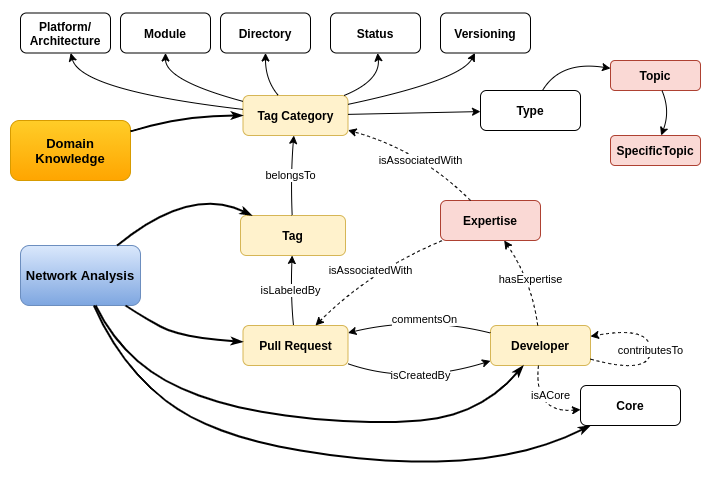

The diagram above was exported from draw.io. Its source (the exported page's mxGraphModel, read from the mxfile embedded in the PNG):
<mxGraphModel dx="468" dy="441" grid="1" gridSize="10" guides="1" tooltips="1" connect="1" arrows="1" fold="1" page="0" pageScale="1" pageWidth="827" pageHeight="1169" math="0" shadow="0">
  <root>
    <mxCell id="0" />
    <mxCell id="1" parent="0" />
    <mxCell id="oL6eyLv7iaFjQ0x1-gE6-1" value="" style="rounded=0;whiteSpace=wrap;html=1;strokeColor=#FFFFFF;" parent="1" vertex="1">
      <mxGeometry x="410" y="180" width="710" height="480" as="geometry" />
    </mxCell>
    <mxCell id="oL6eyLv7iaFjQ0x1-gE6-2" value="&lt;b&gt;Developer&lt;/b&gt;" style="rounded=1;whiteSpace=wrap;html=1;fillColor=#fff2cc;strokeColor=#d6b656;" parent="1" vertex="1">
      <mxGeometry x="900" y="505" width="100" height="40" as="geometry" />
    </mxCell>
    <mxCell id="oL6eyLv7iaFjQ0x1-gE6-3" value="&lt;b&gt;Pull Request&lt;/b&gt;" style="rounded=1;whiteSpace=wrap;html=1;fillColor=#fff2cc;strokeColor=#d6b656;" parent="1" vertex="1">
      <mxGeometry x="652.5" y="505" width="105" height="40" as="geometry" />
    </mxCell>
    <mxCell id="oL6eyLv7iaFjQ0x1-gE6-4" value="&lt;b&gt;Type&lt;/b&gt;" style="rounded=1;whiteSpace=wrap;html=1;" parent="1" vertex="1">
      <mxGeometry x="890" y="270" width="100" height="40" as="geometry" />
    </mxCell>
    <mxCell id="oL6eyLv7iaFjQ0x1-gE6-5" value="&lt;b&gt;Tag&lt;/b&gt;" style="rounded=1;whiteSpace=wrap;html=1;fillColor=#fff2cc;strokeColor=#d6b656;" parent="1" vertex="1">
      <mxGeometry x="650" y="395" width="105" height="40" as="geometry" />
    </mxCell>
    <mxCell id="oL6eyLv7iaFjQ0x1-gE6-6" value="&lt;b&gt;Tag Category&lt;/b&gt;" style="rounded=1;whiteSpace=wrap;html=1;fillColor=#fff2cc;strokeColor=#d6b656;" parent="1" vertex="1">
      <mxGeometry x="652.5" y="275" width="105" height="40" as="geometry" />
    </mxCell>
    <mxCell id="oL6eyLv7iaFjQ0x1-gE6-7" value="&lt;b&gt;Platform/&lt;br&gt;Architecture&lt;/b&gt;" style="rounded=1;whiteSpace=wrap;html=1;" parent="1" vertex="1">
      <mxGeometry x="430" y="192.5" width="90" height="40" as="geometry" />
    </mxCell>
    <mxCell id="oL6eyLv7iaFjQ0x1-gE6-8" value="" style="curved=1;endArrow=classic;html=1;" parent="1" source="oL6eyLv7iaFjQ0x1-gE6-6" target="oL6eyLv7iaFjQ0x1-gE6-7" edge="1">
      <mxGeometry width="50" height="50" relative="1" as="geometry">
        <mxPoint x="655" y="287" as="sourcePoint" />
        <mxPoint x="609" y="225" as="targetPoint" />
        <Array as="points">
          <mxPoint x="490" y="270" />
        </Array>
      </mxGeometry>
    </mxCell>
    <mxCell id="oL6eyLv7iaFjQ0x1-gE6-9" value="" style="curved=1;endArrow=classic;html=1;" parent="1" source="oL6eyLv7iaFjQ0x1-gE6-6" target="oL6eyLv7iaFjQ0x1-gE6-32" edge="1">
      <mxGeometry width="50" height="50" relative="1" as="geometry">
        <mxPoint x="688" y="275" as="sourcePoint" />
        <mxPoint x="637.6923076923076" y="230" as="targetPoint" />
        <Array as="points">
          <mxPoint x="575" y="260" />
        </Array>
      </mxGeometry>
    </mxCell>
    <mxCell id="oL6eyLv7iaFjQ0x1-gE6-10" value="" style="curved=1;endArrow=classic;html=1;" parent="1" source="oL6eyLv7iaFjQ0x1-gE6-6" target="oL6eyLv7iaFjQ0x1-gE6-33" edge="1">
      <mxGeometry width="50" height="50" relative="1" as="geometry">
        <mxPoint x="763" y="275" as="sourcePoint" />
        <mxPoint x="746.1052631578948" y="230" as="targetPoint" />
        <Array as="points">
          <mxPoint x="675" y="260" />
        </Array>
      </mxGeometry>
    </mxCell>
    <mxCell id="oL6eyLv7iaFjQ0x1-gE6-11" value="&lt;b&gt;Topic&lt;/b&gt;" style="rounded=1;whiteSpace=wrap;html=1;fillColor=#fad9d5;strokeColor=#ae4132;" parent="1" vertex="1">
      <mxGeometry x="1020" y="240" width="90" height="30" as="geometry" />
    </mxCell>
    <mxCell id="oL6eyLv7iaFjQ0x1-gE6-12" value="&lt;b&gt;SpecificTopic&lt;/b&gt;" style="rounded=1;whiteSpace=wrap;html=1;fillColor=#fad9d5;strokeColor=#ae4132;" parent="1" vertex="1">
      <mxGeometry x="1020" y="315" width="90" height="30" as="geometry" />
    </mxCell>
    <mxCell id="oL6eyLv7iaFjQ0x1-gE6-13" value="belongsTo" style="curved=1;endArrow=classic;html=1;" parent="1" source="oL6eyLv7iaFjQ0x1-gE6-5" target="oL6eyLv7iaFjQ0x1-gE6-6" edge="1">
      <mxGeometry width="50" height="50" relative="1" as="geometry">
        <mxPoint x="688" y="275" as="sourcePoint" />
        <mxPoint x="687.5" y="235" as="targetPoint" />
        <Array as="points">
          <mxPoint x="700" y="355" />
        </Array>
      </mxGeometry>
    </mxCell>
    <mxCell id="oL6eyLv7iaFjQ0x1-gE6-14" value="isLabeledBy" style="curved=1;endArrow=classic;html=1;" parent="1" source="oL6eyLv7iaFjQ0x1-gE6-3" target="oL6eyLv7iaFjQ0x1-gE6-5" edge="1">
      <mxGeometry width="50" height="50" relative="1" as="geometry">
        <mxPoint x="790" y="400.55555555555554" as="sourcePoint" />
        <mxPoint x="715" y="335" as="targetPoint" />
        <Array as="points">
          <mxPoint x="700" y="475" />
        </Array>
      </mxGeometry>
    </mxCell>
    <mxCell id="oL6eyLv7iaFjQ0x1-gE6-15" value="commentsOn" style="curved=1;endArrow=classic;html=1;" parent="1" source="oL6eyLv7iaFjQ0x1-gE6-2" target="oL6eyLv7iaFjQ0x1-gE6-3" edge="1">
      <mxGeometry x="-0.0864" y="3" width="50" height="50" relative="1" as="geometry">
        <mxPoint x="713" y="515" as="sourcePoint" />
        <mxPoint x="713.5714285714287" y="435" as="targetPoint" />
        <Array as="points">
          <mxPoint x="830" y="495" />
        </Array>
        <mxPoint as="offset" />
      </mxGeometry>
    </mxCell>
    <mxCell id="oL6eyLv7iaFjQ0x1-gE6-16" value="isCreatedBy" style="curved=1;endArrow=classic;html=1;" parent="1" source="oL6eyLv7iaFjQ0x1-gE6-3" target="oL6eyLv7iaFjQ0x1-gE6-2" edge="1">
      <mxGeometry x="0.0498" y="7" width="50" height="50" relative="1" as="geometry">
        <mxPoint x="713" y="515" as="sourcePoint" />
        <mxPoint x="713.5714285714287" y="435" as="targetPoint" />
        <Array as="points">
          <mxPoint x="820" y="565" />
        </Array>
        <mxPoint as="offset" />
      </mxGeometry>
    </mxCell>
    <mxCell id="oL6eyLv7iaFjQ0x1-gE6-17" value="isAssociatedWith" style="curved=1;endArrow=none;html=1;dashed=1;startArrow=classic;startFill=1;endFill=0;" parent="1" source="oL6eyLv7iaFjQ0x1-gE6-3" target="wP5oJNNtaffxgp7Uv48K-1" edge="1">
      <mxGeometry width="50" height="50" relative="1" as="geometry">
        <mxPoint x="713" y="515" as="sourcePoint" />
        <mxPoint x="810" y="400" as="targetPoint" />
        <Array as="points">
          <mxPoint x="780" y="450" />
        </Array>
      </mxGeometry>
    </mxCell>
    <mxCell id="oL6eyLv7iaFjQ0x1-gE6-18" value="&lt;b&gt;&lt;font style=&quot;font-size: 13px&quot;&gt;Domain Knowledge&lt;/font&gt;&lt;/b&gt;" style="rounded=1;whiteSpace=wrap;html=1;strokeColor=#d79b00;fillColor=#ffcd28;gradientColor=#ffa500;" parent="1" vertex="1">
      <mxGeometry x="420" y="300" width="120" height="60" as="geometry" />
    </mxCell>
    <mxCell id="oL6eyLv7iaFjQ0x1-gE6-19" value="" style="curved=1;endArrow=classicThin;html=1;shadow=0;strokeWidth=2;endFill=1;" parent="1" source="oL6eyLv7iaFjQ0x1-gE6-18" target="oL6eyLv7iaFjQ0x1-gE6-6" edge="1">
      <mxGeometry width="50" height="50" relative="1" as="geometry">
        <mxPoint x="1040" y="315" as="sourcePoint" />
        <mxPoint x="1010" y="395" as="targetPoint" />
        <Array as="points">
          <mxPoint x="590" y="295" />
        </Array>
      </mxGeometry>
    </mxCell>
    <mxCell id="oL6eyLv7iaFjQ0x1-gE6-20" value="&lt;b&gt;&lt;font style=&quot;font-size: 13px&quot;&gt;Network Analysis&lt;/font&gt;&lt;/b&gt;" style="rounded=1;whiteSpace=wrap;html=1;strokeColor=#6c8ebf;fillColor=#dae8fc;gradientColor=#7ea6e0;" parent="1" vertex="1">
      <mxGeometry x="430" y="425" width="120" height="60" as="geometry" />
    </mxCell>
    <mxCell id="oL6eyLv7iaFjQ0x1-gE6-21" value="" style="curved=1;endArrow=classicThin;html=1;shadow=0;strokeWidth=2;endFill=1;" parent="1" source="oL6eyLv7iaFjQ0x1-gE6-20" target="oL6eyLv7iaFjQ0x1-gE6-5" edge="1">
      <mxGeometry width="50" height="50" relative="1" as="geometry">
        <mxPoint x="730" y="385" as="sourcePoint" />
        <mxPoint x="780" y="335" as="targetPoint" />
        <Array as="points">
          <mxPoint x="600" y="365" />
        </Array>
      </mxGeometry>
    </mxCell>
    <mxCell id="oL6eyLv7iaFjQ0x1-gE6-22" value="" style="curved=1;endArrow=classicThin;html=1;shadow=0;strokeWidth=2;endFill=1;" parent="1" source="oL6eyLv7iaFjQ0x1-gE6-20" target="oL6eyLv7iaFjQ0x1-gE6-3" edge="1">
      <mxGeometry width="50" height="50" relative="1" as="geometry">
        <mxPoint x="560" y="485" as="sourcePoint" />
        <mxPoint x="671.5" y="405" as="targetPoint" />
        <Array as="points">
          <mxPoint x="550" y="495" />
          <mxPoint x="590" y="517" />
        </Array>
      </mxGeometry>
    </mxCell>
    <mxCell id="oL6eyLv7iaFjQ0x1-gE6-23" value="" style="curved=1;endArrow=classicThin;html=1;shadow=0;strokeWidth=2;endFill=1;" parent="1" source="oL6eyLv7iaFjQ0x1-gE6-20" target="oL6eyLv7iaFjQ0x1-gE6-2" edge="1">
      <mxGeometry width="50" height="50" relative="1" as="geometry">
        <mxPoint x="510" y="455" as="sourcePoint" />
        <mxPoint x="662.5" y="526.6" as="targetPoint" />
        <Array as="points">
          <mxPoint x="530" y="535" />
          <mxPoint x="620" y="585" />
          <mxPoint x="770" y="605" />
          <mxPoint x="890" y="595" />
        </Array>
      </mxGeometry>
    </mxCell>
    <mxCell id="oL6eyLv7iaFjQ0x1-gE6-24" value="hasExpertise" style="curved=1;endArrow=classic;html=1;shadow=0;strokeWidth=1;dashed=1;" parent="1" source="oL6eyLv7iaFjQ0x1-gE6-2" target="wP5oJNNtaffxgp7Uv48K-1" edge="1">
      <mxGeometry width="50" height="50" relative="1" as="geometry">
        <mxPoint x="700" y="385" as="sourcePoint" />
        <mxPoint x="940" y="410" as="targetPoint" />
        <Array as="points">
          <mxPoint x="941" y="460" />
        </Array>
      </mxGeometry>
    </mxCell>
    <mxCell id="oL6eyLv7iaFjQ0x1-gE6-25" value="contributesTo" style="curved=1;endArrow=classic;html=1;dashed=1;" parent="1" source="oL6eyLv7iaFjQ0x1-gE6-2" target="oL6eyLv7iaFjQ0x1-gE6-2" edge="1">
      <mxGeometry width="50" height="50" relative="1" as="geometry">
        <mxPoint x="730" y="385" as="sourcePoint" />
        <mxPoint x="780" y="335" as="targetPoint" />
        <Array as="points">
          <mxPoint x="1060" y="555" />
          <mxPoint x="1060" y="505" />
        </Array>
      </mxGeometry>
    </mxCell>
    <mxCell id="oL6eyLv7iaFjQ0x1-gE6-26" value="&lt;b&gt;Core&lt;/b&gt;" style="rounded=1;whiteSpace=wrap;html=1;" parent="1" vertex="1">
      <mxGeometry x="990" y="565" width="100" height="40" as="geometry" />
    </mxCell>
    <mxCell id="oL6eyLv7iaFjQ0x1-gE6-27" value="isACore" style="curved=1;endArrow=classic;html=1;dashed=1;" parent="1" source="oL6eyLv7iaFjQ0x1-gE6-2" target="oL6eyLv7iaFjQ0x1-gE6-26" edge="1">
      <mxGeometry x="0.3976" y="17" width="50" height="50" relative="1" as="geometry">
        <mxPoint x="820" y="597.8808695652175" as="sourcePoint" />
        <mxPoint x="962.5" y="595.0046153846155" as="targetPoint" />
        <Array as="points">
          <mxPoint x="943" y="593" />
        </Array>
        <mxPoint as="offset" />
      </mxGeometry>
    </mxCell>
    <mxCell id="oL6eyLv7iaFjQ0x1-gE6-28" value="" style="curved=1;endArrow=classicThin;html=1;shadow=0;strokeWidth=2;endFill=1;" parent="1" source="oL6eyLv7iaFjQ0x1-gE6-20" target="oL6eyLv7iaFjQ0x1-gE6-26" edge="1">
      <mxGeometry width="50" height="50" relative="1" as="geometry">
        <mxPoint x="515" y="495" as="sourcePoint" />
        <mxPoint x="942.8571428571429" y="555" as="targetPoint" />
        <Array as="points">
          <mxPoint x="530" y="545" />
          <mxPoint x="620" y="615" />
          <mxPoint x="800" y="645" />
          <mxPoint x="940" y="635" />
        </Array>
      </mxGeometry>
    </mxCell>
    <mxCell id="oL6eyLv7iaFjQ0x1-gE6-29" value="" style="curved=1;endArrow=classic;html=1;" parent="1" source="oL6eyLv7iaFjQ0x1-gE6-6" target="oL6eyLv7iaFjQ0x1-gE6-34" edge="1">
      <mxGeometry width="50" height="50" relative="1" as="geometry">
        <mxPoint x="739.5714285714287" y="285" as="sourcePoint" />
        <mxPoint x="815.4666666666667" y="182.5" as="targetPoint" />
        <Array as="points">
          <mxPoint x="790" y="260" />
        </Array>
      </mxGeometry>
    </mxCell>
    <mxCell id="oL6eyLv7iaFjQ0x1-gE6-30" value="" style="curved=1;endArrow=classic;html=1;" parent="1" source="oL6eyLv7iaFjQ0x1-gE6-6" target="oL6eyLv7iaFjQ0x1-gE6-35" edge="1">
      <mxGeometry width="50" height="50" relative="1" as="geometry">
        <mxPoint x="739.5714285714287" y="285" as="sourcePoint" />
        <mxPoint x="925.25" y="227.5" as="targetPoint" />
        <Array as="points">
          <mxPoint x="870" y="260" />
        </Array>
      </mxGeometry>
    </mxCell>
    <mxCell id="oL6eyLv7iaFjQ0x1-gE6-31" value="" style="curved=1;endArrow=classic;html=1;" parent="1" source="oL6eyLv7iaFjQ0x1-gE6-6" target="oL6eyLv7iaFjQ0x1-gE6-4" edge="1">
      <mxGeometry width="50" height="50" relative="1" as="geometry">
        <mxPoint x="767.5" y="293.8636363636364" as="sourcePoint" />
        <mxPoint x="883.1578947368421" y="240" as="targetPoint" />
        <Array as="points" />
      </mxGeometry>
    </mxCell>
    <mxCell id="oL6eyLv7iaFjQ0x1-gE6-32" value="&lt;b&gt;Module&lt;/b&gt;" style="rounded=1;whiteSpace=wrap;html=1;" parent="1" vertex="1">
      <mxGeometry x="530" y="192.5" width="90" height="40" as="geometry" />
    </mxCell>
    <mxCell id="oL6eyLv7iaFjQ0x1-gE6-33" value="&lt;b&gt;Directory&lt;/b&gt;" style="rounded=1;whiteSpace=wrap;html=1;" parent="1" vertex="1">
      <mxGeometry x="630" y="192.5" width="90" height="40" as="geometry" />
    </mxCell>
    <mxCell id="oL6eyLv7iaFjQ0x1-gE6-34" value="&lt;b&gt;Status&lt;/b&gt;" style="rounded=1;whiteSpace=wrap;html=1;" parent="1" vertex="1">
      <mxGeometry x="740" y="192.5" width="90" height="40" as="geometry" />
    </mxCell>
    <mxCell id="oL6eyLv7iaFjQ0x1-gE6-35" value="&lt;b&gt;Versioning&lt;/b&gt;" style="rounded=1;whiteSpace=wrap;html=1;" parent="1" vertex="1">
      <mxGeometry x="850" y="192.5" width="90" height="40" as="geometry" />
    </mxCell>
    <mxCell id="oL6eyLv7iaFjQ0x1-gE6-36" value="" style="curved=1;endArrow=classic;html=1;" parent="1" source="oL6eyLv7iaFjQ0x1-gE6-4" target="oL6eyLv7iaFjQ0x1-gE6-11" edge="1">
      <mxGeometry width="50" height="50" relative="1" as="geometry">
        <mxPoint x="767.5" y="297.5" as="sourcePoint" />
        <mxPoint x="935" y="340" as="targetPoint" />
        <Array as="points">
          <mxPoint x="970" y="240" />
        </Array>
      </mxGeometry>
    </mxCell>
    <mxCell id="oL6eyLv7iaFjQ0x1-gE6-37" value="" style="curved=1;endArrow=classic;html=1;" parent="1" source="oL6eyLv7iaFjQ0x1-gE6-11" target="oL6eyLv7iaFjQ0x1-gE6-12" edge="1">
      <mxGeometry width="50" height="50" relative="1" as="geometry">
        <mxPoint x="956.060606060606" y="340" as="sourcePoint" />
        <mxPoint x="1030" y="294.63157894736844" as="targetPoint" />
        <Array as="points">
          <mxPoint x="1080" y="290" />
        </Array>
      </mxGeometry>
    </mxCell>
    <mxCell id="wP5oJNNtaffxgp7Uv48K-1" value="&lt;b&gt;Expertise&lt;/b&gt;" style="rounded=1;whiteSpace=wrap;html=1;fillColor=#fad9d5;strokeColor=#ae4132;" vertex="1" parent="1">
      <mxGeometry x="850" y="380" width="100" height="40" as="geometry" />
    </mxCell>
    <mxCell id="wP5oJNNtaffxgp7Uv48K-2" value="isAssociatedWith" style="curved=1;endArrow=classic;html=1;shadow=0;strokeWidth=1;dashed=1;" edge="1" parent="1" source="wP5oJNNtaffxgp7Uv48K-1" target="oL6eyLv7iaFjQ0x1-gE6-6">
      <mxGeometry x="-0.1282" y="7" width="50" height="50" relative="1" as="geometry">
        <mxPoint x="955.5" y="515" as="sourcePoint" />
        <mxPoint x="919.6470588235295" y="430" as="targetPoint" />
        <Array as="points">
          <mxPoint x="830" y="330" />
        </Array>
        <mxPoint as="offset" />
      </mxGeometry>
    </mxCell>
  </root>
</mxGraphModel>